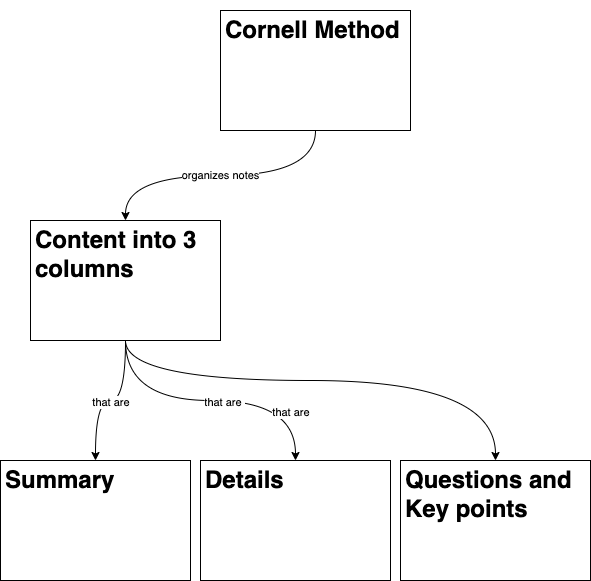

The diagram above was exported from draw.io. Its source (the exported page's mxGraphModel, read from the mxfile embedded in the PNG):
<mxGraphModel dx="1426" dy="794" grid="1" gridSize="10" guides="1" tooltips="1" connect="1" arrows="1" fold="1" page="1" pageScale="1" pageWidth="850" pageHeight="1100" math="0" shadow="0">
  <root>
    <mxCell id="0" />
    <mxCell id="1" parent="0" />
    <mxCell id="VLB1S66horwzEQV3Mvxd-3" value="organizes notes" style="edgeStyle=orthogonalEdgeStyle;orthogonalLoop=1;jettySize=auto;html=1;curved=1;" parent="1" source="VLB1S66horwzEQV3Mvxd-1" target="VLB1S66horwzEQV3Mvxd-2" edge="1">
      <mxGeometry relative="1" as="geometry" />
    </mxCell>
    <mxCell id="VLB1S66horwzEQV3Mvxd-1" value="&lt;h1&gt;Cornell Method&lt;/h1&gt;&lt;p&gt;&lt;br&gt;&lt;/p&gt;" style="text;html=1;strokeColor=default;fillColor=none;spacing=5;spacingTop=-20;whiteSpace=wrap;overflow=hidden;rounded=0;glass=0;labelBorderColor=none;perimeterSpacing=0;" parent="1" vertex="1">
      <mxGeometry x="260" y="20" width="190" height="120" as="geometry" />
    </mxCell>
    <mxCell id="WjaQIJVVzIaQLWXKyWrn-2" value="" style="edgeStyle=orthogonalEdgeStyle;curved=1;orthogonalLoop=1;jettySize=auto;html=1;" parent="1" source="VLB1S66horwzEQV3Mvxd-2" target="WjaQIJVVzIaQLWXKyWrn-1" edge="1">
      <mxGeometry relative="1" as="geometry" />
    </mxCell>
    <mxCell id="WjaQIJVVzIaQLWXKyWrn-7" value="that are&amp;nbsp;" style="edgeLabel;html=1;align=center;verticalAlign=middle;resizable=0;points=[];" parent="WjaQIJVVzIaQLWXKyWrn-2" vertex="1" connectable="0">
      <mxGeometry x="-0.0133" y="1" relative="1" as="geometry">
        <mxPoint as="offset" />
      </mxGeometry>
    </mxCell>
    <mxCell id="WjaQIJVVzIaQLWXKyWrn-4" style="edgeStyle=orthogonalEdgeStyle;curved=1;orthogonalLoop=1;jettySize=auto;html=1;" parent="1" source="VLB1S66horwzEQV3Mvxd-2" target="WjaQIJVVzIaQLWXKyWrn-3" edge="1">
      <mxGeometry relative="1" as="geometry" />
    </mxCell>
    <mxCell id="WjaQIJVVzIaQLWXKyWrn-8" value="&lt;span style=&quot;color: rgba(0, 0, 0, 0); font-family: monospace; font-size: 0px; text-align: start; background-color: rgb(248, 249, 250);&quot;&gt;%3CmxGraphModel%3E%3Croot%3E%3CmxCell%20id%3D%220%22%2F%3E%3CmxCell%20id%3D%221%22%20parent%3D%220%22%2F%3E%3CmxCell%20id%3D%222%22%20value%3D%22that%20are%26amp%3Bnbsp%3B%22%20style%3D%22edgeLabel%3Bhtml%3D1%3Balign%3Dcenter%3BverticalAlign%3Dmiddle%3Bresizable%3D0%3Bpoints%3D%5B%5D%3B%22%20vertex%3D%221%22%20connectable%3D%220%22%20parent%3D%221%22%3E%3CmxGeometry%20x%3D%22151%22%20y%3D%22411%22%20as%3D%22geometry%22%2F%3E%3C%2FmxCell%3E%3C%2Froot%3E%3C%2FmxGraphModel%3E&lt;/span&gt;&lt;span style=&quot;color: rgba(0, 0, 0, 0); font-family: monospace; font-size: 0px; text-align: start; background-color: rgb(248, 249, 250);&quot;&gt;%3CmxGraphModel%3E%3Croot%3E%3CmxCell%20id%3D%220%22%2F%3E%3CmxCell%20id%3D%221%22%20parent%3D%220%22%2F%3E%3CmxCell%20id%3D%222%22%20value%3D%22that%20are%26amp%3Bnbsp%3B%22%20style%3D%22edgeLabel%3Bhtml%3D1%3Balign%3Dcenter%3BverticalAlign%3Dmiddle%3Bresizable%3D0%3Bpoints%3D%5B%5D%3B%22%20vertex%3D%221%22%20connectable%3D%220%22%20parent%3D%221%22%3E%3CmxGeometry%20x%3D%22151%22%20y%3D%22411%22%20as%3D%22geometry%22%2F%3E%3C%2FmxCell%3E%3C%2Froot%3E%3C%2FmxGraphModel%3E&lt;/span&gt;" style="edgeLabel;html=1;align=center;verticalAlign=middle;resizable=0;points=[];" parent="WjaQIJVVzIaQLWXKyWrn-4" vertex="1" connectable="0">
      <mxGeometry x="0.2" y="-4" relative="1" as="geometry">
        <mxPoint as="offset" />
      </mxGeometry>
    </mxCell>
    <mxCell id="WjaQIJVVzIaQLWXKyWrn-9" value="that are&amp;nbsp;" style="edgeLabel;html=1;align=center;verticalAlign=middle;resizable=0;points=[];" parent="WjaQIJVVzIaQLWXKyWrn-4" vertex="1" connectable="0">
      <mxGeometry x="0.0897" y="-1" relative="1" as="geometry">
        <mxPoint as="offset" />
      </mxGeometry>
    </mxCell>
    <mxCell id="WjaQIJVVzIaQLWXKyWrn-6" value="" style="edgeStyle=orthogonalEdgeStyle;curved=1;orthogonalLoop=1;jettySize=auto;html=1;" parent="1" source="VLB1S66horwzEQV3Mvxd-2" target="WjaQIJVVzIaQLWXKyWrn-5" edge="1">
      <mxGeometry relative="1" as="geometry">
        <Array as="points">
          <mxPoint x="165" y="390" />
          <mxPoint x="535" y="390" />
        </Array>
      </mxGeometry>
    </mxCell>
    <mxCell id="WjaQIJVVzIaQLWXKyWrn-10" value="that are&amp;nbsp;" style="edgeLabel;html=1;align=center;verticalAlign=middle;resizable=0;points=[];" parent="WjaQIJVVzIaQLWXKyWrn-6" vertex="1" connectable="0">
      <mxGeometry x="-0.1604" y="-31" relative="1" as="geometry">
        <mxPoint as="offset" />
      </mxGeometry>
    </mxCell>
    <mxCell id="VLB1S66horwzEQV3Mvxd-2" value="&lt;h1&gt;Content into 3 columns&lt;/h1&gt;" style="text;html=1;strokeColor=default;fillColor=none;spacing=5;spacingTop=-20;whiteSpace=wrap;overflow=hidden;rounded=0;labelBorderColor=none;sketch=0;" parent="1" vertex="1">
      <mxGeometry x="70" y="230" width="190" height="120" as="geometry" />
    </mxCell>
    <mxCell id="WjaQIJVVzIaQLWXKyWrn-1" value="&lt;h1&gt;Summary&lt;/h1&gt;" style="text;html=1;strokeColor=default;fillColor=none;spacing=5;spacingTop=-20;whiteSpace=wrap;overflow=hidden;rounded=0;labelBorderColor=none;sketch=0;" parent="1" vertex="1">
      <mxGeometry x="40" y="470" width="190" height="120" as="geometry" />
    </mxCell>
    <mxCell id="WjaQIJVVzIaQLWXKyWrn-3" value="&lt;h1&gt;Details&lt;/h1&gt;" style="text;html=1;strokeColor=default;fillColor=none;spacing=5;spacingTop=-20;whiteSpace=wrap;overflow=hidden;rounded=0;labelBorderColor=none;sketch=0;glass=0;" parent="1" vertex="1">
      <mxGeometry x="240" y="470" width="190" height="120" as="geometry" />
    </mxCell>
    <mxCell id="WjaQIJVVzIaQLWXKyWrn-5" value="&lt;h1&gt;Questions and Key points&lt;/h1&gt;" style="text;html=1;strokeColor=default;fillColor=none;spacing=5;spacingTop=-20;whiteSpace=wrap;overflow=hidden;rounded=0;labelBorderColor=none;sketch=0;" parent="1" vertex="1">
      <mxGeometry x="440" y="470" width="190" height="120" as="geometry" />
    </mxCell>
  </root>
</mxGraphModel>